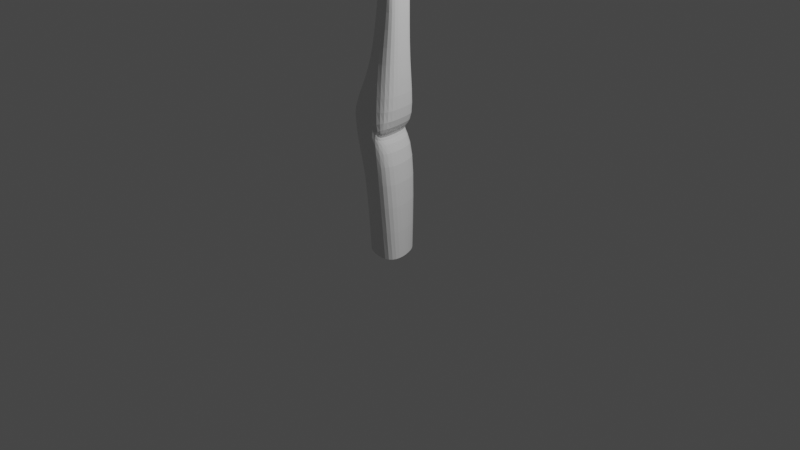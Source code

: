 # Source: hand.blend  (saved by Blender 2.93.21; exported with 4.5.12 LTS)
import bpy
from mathutils import Matrix  # noqa: F401  (used for matrix-valued properties, if any)

bpy.ops.wm.read_factory_settings(use_empty=True)
scene = bpy.context.scene
scene.name = 'Scene'

# ---- collections
col_collection = bpy.data.collections.new('Collection'); scene.collection.children.link(col_collection)

# ---- materials (node trees are filled in below, after node groups)
mat_material = bpy.data.materials.new('Material')
mat_material.alpha_threshold = 0.0
mat_material.use_transparent_shadow = False
mat_material.line_color = (0.0, 0.0, 0.0, 1.0)

# ---- material node trees
mat_material.use_nodes = True; mat_material.node_tree.nodes.clear()
_N = mat_material.node_tree.nodes; _L = mat_material.node_tree.links
n0 = _N.new('ShaderNodeOutputMaterial'); n0.name = 'Material Output'; n0.location = (300, 300)
n1 = _N.new('ShaderNodeBsdfPrincipled'); n1.name = 'Principled BSDF'; n1.location = (10, 300)
n1.distribution = 'GGX'
n1.subsurface_method = 'BURLEY'
n1.inputs[2].default_value = 0.4
n1.inputs[3].default_value = 1.45
n1.inputs[27].default_value = (0.0, 0.0, 0.0, 1.0)
n1.inputs[28].default_value = 1.0
_L.new(n1.outputs[0], n0.inputs[0])
n0.is_active_output = True

# ---- world
world_world = bpy.data.worlds.new('World'); scene.world = world_world
world_world.use_nodes = True; world_world.node_tree.nodes.clear()
_N = world_world.node_tree.nodes; _L = world_world.node_tree.links
n0 = _N.new('ShaderNodeOutputWorld'); n0.name = 'World Output'; n0.location = (300, 300)
n1 = _N.new('ShaderNodeBackground'); n1.name = 'Background'; n1.location = (10, 300)
n1.inputs[0].default_value = (0.05088, 0.05088, 0.05088, 1.0)
_L.new(n1.outputs[0], n0.inputs[0])
n0.is_active_output = True
world_world.color = (0.05088, 0.05088, 0.05088)
world_world.use_sun_shadow = False
world_world.sun_shadow_jitter_overblur = 0.0

# ---- cameras
cam_camera = bpy.data.cameras.new('Camera')
cam_camera.clip_end = 100.0
cam_camera.ortho_scale = 7.314

# ---- lights
light_light = bpy.data.lights.new('Light', 'POINT')
light_light.transmission_factor = 0.0
light_light.energy = 1000.0
light_light.shadow_soft_size = 0.1
light_light.shadow_maximum_resolution = 0.006
light_light.use_absolute_resolution = True

# ---- meshes
me_cube = bpy.data.meshes.new('Cube')
me_cube.from_pydata([(-0.2479, 0.2175, 0.9433), (0.02683, 0.1969, -0.3477), (-0.04502, -0.3178, 0.9701), (0.1643, -0.1909, -0.3477), (-0.4374, -0.03203, 1.017), (-0.2549, 0.09703, -0.3477), (0.01099, -0.1557, 3.108), (0.0576, 0.06264, 3.105), (-0.098, 0.1072, 3.006), (-0.247, -0.2017, -0.3477), (-0.2674, -0.2829, 1.013), (-0.0694, -0.008517, 0.9431), (0.1231, 0.02972, -0.3494), (0.09164, -0.0005883, 3.086), (-0.1684, -0.1196, 3.035), (-0.1069, -0.03401, 3.013), (-0.2995, -0.05364, -0.3477), (-0.05327, -0.199, 0.9433), (-0.1302, 0.1927, -0.3477), (-0.1072, 0.1315, 0.9433), (0.03962, -0.2866, -0.3477), (-0.3087, 0.2203, 1.013), (-0.007309, -0.2117, 3.056), (-0.006036, 0.1072, 3.006), (0.0283, 0.26, 1.013), (0.0874, 0.04096, 1.012), (-0.3989, -0.3073, 1.096), (-0.4374, -0.03203, 1.096), (-0.414, 0.1668, 1.096), (0.1126, -0.2571, 1.013), (-0.1779, 0.2483, 0.8201), (0.0281, 0.2511, 0.8201), (0.09246, 0.03937, 0.8196), (-0.3955, -0.2218, 0.8653), (0.1199, -0.2477, 0.8201), (-0.4261, -0.03552, 0.8652), (-0.4, 0.1553, 0.8653), (-0.06441, -0.3117, 0.8201), (-0.4146, 0.1669, 1.019), (-0.2056, 0.1697, 1.51), (-0.282, 0.1727, 0.4504), (-0.3188, -0.1908, 1.504), (-0.4109, -0.2289, 1.019), (-0.2282, -0.0154, 1.798), (-0.2487, -0.2523, 0.4504), (-0.3628, -0.04182, 0.4504), (0.05521, 0.1192, 2.337), (0.05521, 0.01635, 2.337), (-0.1941, -0.1234, 2.338), (-0.04878, -0.1273, 2.337), (-0.1528, -0.004228, 2.337), (0.05521, -0.1273, 2.337), (-0.1528, 0.1192, 2.337), (-0.04878, 0.1192, 2.337), (0.1212, 0.02546, 3.642), (0.09468, -0.1919, 3.65), (0.006172, -0.2223, 3.726), (0.04742, 0.1446, 3.703), (0.009144, -0.08143, 3.742), (0.04032, -0.3306, 3.635), (0.0897, 0.1561, 3.616), (0.09323, 0.2873, 3.459), (0.03793, -0.3418, 3.426), (0.102, -0.07445, 3.651), (0.00704, 0.2436, 3.469), (0.08282, -0.2837, 3.58), (-0.08423, -0.08198, 3.44), (0.07602, 0.1102, 3.257), (0.0917, 0.2013, 3.449), (0.05823, -0.2766, 3.425), (0.1338, 0.5299, 3.782), (0.3536, 0.5433, 3.804), (0.1156, 0.5457, 3.676), (0.27, 0.6131, 3.634), (0.03952, 0.05881, 3.691), (0.1585, 0.1053, 3.701), (0.09458, -0.1882, 4.231), (0.08789, -0.262, 4.213), (0.01628, -0.2579, 4.184), (0.01771, -0.2164, 4.206), (0.03105, -0.1367, 3.843), (0.1019, -0.1224, 3.833), (0.09504, -0.1978, 3.815), (0.02594, -0.1669, 3.826), (0.2147, 0.2921, 3.622), (0.0573, 0.3358, 3.494), (0.1769, 0.356, 3.499), (0.1126, 0.5083, 3.666), (0.1281, 0.4905, 3.757), (0.1095, 0.3783, 3.729), (0.07421, 0.4033, 3.585), (0.2581, 0.3689, 3.661), (0.2172, 0.4473, 3.573), (0.06586, 0.3361, 3.611), (0.06903, 0.3267, 3.629), (0.03781, -0.118, 3.876), (0.1026, -0.1256, 3.857), (0.09567, -0.2024, 3.838), (0.0213, -0.2001, 3.837), (0.03141, -0.1748, 4.144), (0.09768, -0.1641, 4.087), (0.09089, -0.239, 4.069), (0.01809, -0.2357, 4.072), (0.02644, -0.1919, 4.171), (0.01436, -0.2356, 4.134), (0.2492, 0.3277, 3.668), (0.07342, 0.3351, 3.61), (0.2102, 0.4198, 3.548), (0.0835, 0.3173, 3.655), (-0.0388, 0.1143, 3.455), (0.01828, -0.2243, 3.965), (0.03903, -0.1561, 4.037), (0.0594, -0.1604, 4.074), (0.0399, -0.2377, 4.044), (0.1022, -0.1287, 3.876), (0.09528, -0.2054, 3.857), (0.01939, -0.2136, 3.907), (0.02194, -0.1947, 3.879), (0.02095, -0.1993, 3.787), (0.02787, -0.1106, 3.808), (0.02892, -0.1545, 3.865), (0.02421, -0.1779, 3.854), (0.038, -0.1322, 3.937), (0.02317, -0.1733, 4.064), (0.03169, -0.1776, 4.099), (0.01573, -0.2517, 4.11), (0.01189, -0.2229, 4.043), (0.01815, -0.2283, 3.999), (0.04003, -0.1469, 4.009), (0.09077, 0.3748, 3.553), (0.08436, 0.4096, 3.621), (0.1117, 0.4264, 3.717), (0.1448, 0.3325, 3.672), (0.07856, 0.2692, 3.647), (0.1173, -0.06089, 4.274), (0.1093, -0.15, 4.253), (0.02271, -0.1375, 4.236), (0.02156, -0.07602, 4.237), (0.04066, 0.001271, 3.805), (0.1262, 0.01856, 3.793), (0.1179, -0.07246, 3.771), (0.03448, -0.03521, 3.785), (0.04882, 0.02391, 3.845), (0.1271, 0.01467, 3.822), (0.1187, -0.07803, 3.8), (0.02888, -0.07525, 3.798), (0.04109, -0.04475, 4.169), (0.1211, -0.03173, 4.1), (0.1129, -0.1223, 4.078), (0.02501, -0.1183, 4.081), (0.03457, -0.06816, 4.182), (0.02413, -0.1418, 4.165), (0.02523, -0.1045, 3.952), (0.05029, -0.02209, 4.04), (0.07489, -0.02732, 4.084), (0.05134, -0.1206, 4.048), (0.1266, 0.01089, 3.845), (0.1182, -0.08164, 3.823), (0.02658, -0.09153, 3.883), (0.03873, -0.0233, 3.835), (0.02846, -0.07429, 3.738), (0.03682, 0.03281, 3.763), (0.03808, -0.02016, 3.832), (0.0324, -0.04844, 3.818), (0.04905, 0.006752, 3.919), (0.03114, -0.04294, 4.072), (0.04143, -0.04808, 4.114), (0.02216, -0.1376, 4.128), (0.01753, -0.1028, 4.047), (0.02508, -0.1093, 3.994), (0.0515, -0.01098, 4.006), (0.09417, -0.3075, 4.142), (0.08743, -0.382, 4.124), (0.01547, -0.3748, 4.102), (0.0155, -0.3286, 4.114), (0.0301, -0.2556, 3.751), (0.1023, -0.2228, 3.757), (0.09936, -0.3136, 3.733), (0.03526, -0.3049, 3.716), (0.03541, -0.2351, 3.8), (0.1017, -0.2277, 3.776), (0.09527, -0.3218, 3.746), (0.02026, -0.3195, 3.744), (0.03046, -0.294, 4.055), (0.0973, -0.2831, 3.997), (0.09045, -0.3588, 3.978), (0.01702, -0.3554, 3.981), (0.02494, -0.3125, 4.074), (0.01464, -0.3644, 4.048), (0.01721, -0.3439, 3.873), (0.03815, -0.2751, 3.947), (0.05869, -0.2794, 3.984), (0.03902, -0.3574, 3.953), (0.1047, -0.2414, 3.785), (0.09488, -0.3248, 3.765), (0.01833, -0.3331, 3.816), (0.0328, -0.2635, 3.811), (0.03646, -0.3101, 3.706), (0.02037, -0.2074, 3.723), (0.0246, -0.2925, 3.778), (0.02794, -0.2735, 3.773), (0.02077, -0.3151, 3.789), (0.03994, -0.2449, 3.847), (0.02214, -0.2925, 3.974), (0.03074, -0.2968, 4.009), (0.01464, -0.3715, 4.02), (0.01077, -0.3425, 3.952), (0.01708, -0.348, 3.908), (0.03915, -0.2658, 3.919), (0.1229, 0.0595, 4.189), (0.1159, -0.01832, 4.17), (0.04059, -0.007596, 4.152), (0.04072, 0.04318, 4.156), (0.05597, 0.1138, 3.78), (0.1306, 0.1288, 3.769), (0.1234, 0.04939, 3.75), (0.05058, 0.08191, 3.762), (0.06309, 0.1335, 3.814), (0.1314, 0.1255, 3.794), (0.1241, 0.04453, 3.775), (0.04569, 0.04696, 3.773), (0.05635, 0.07358, 4.097), (0.04231, 0.009415, 4.021), (0.05068, 0.05243, 4.111), (0.03981, -0.007132, 4.094), (0.119, 0.005926, 4.017), (0.0425, 0.0214, 3.908), (0.06438, 0.09336, 3.984), (0.08585, 0.08879, 4.023), (0.1262, 0.08494, 4.036), (0.06529, 0.007364, 3.991), (0.131, 0.1221, 3.814), (0.1237, 0.04138, 3.795), (0.04368, 0.03274, 3.847), (0.05429, 0.0923, 3.806), (0.04532, 0.0478, 3.721), (0.05045, 0.1294, 3.725), (0.05372, 0.09505, 3.803), (0.04876, 0.07036, 3.791), (0.06329, 0.1185, 3.879), (0.04766, 0.07516, 4.013), (0.05665, 0.07067, 4.049), (0.03983, -0.00744, 4.061), (0.03578, 0.0229, 3.99), (0.04237, 0.01721, 3.944), (0.06543, 0.1031, 3.955), (0.09523, -0.2162, 3.744), (0.01552, -0.2288, 3.739), (0.0891, 0.1189, 3.738), (0.03248, -0.1457, 3.893), (0.04394, 0.1755, 3.208), (-0.126, -0.05611, 3.235), (-0.001014, -0.2972, 3.244), (-0.03925, 0.1915, 3.212), (-0.1233, -0.06211, 3.235), (0.04085, -0.2532, 3.282), (-0.1175, -0.1297, 3.45), (-0.1512, -0.1188, 3.668), (-0.05807, 0.03103, 3.449), (-0.1296, 0.01147, 3.641), (-0.01975, 0.168, 3.461), (-0.1177, 0.1433, 3.622), (-0.009087, -0.2784, 3.433), (-0.09227, -0.2666, 3.611), (0.06016, 0.08188, 2.901), (-0.01503, 0.1212, 2.814), (-0.1152, 0.1212, 2.814), (0.01901, -0.156, 2.904), (0.0902, 0.007263, 2.885), (-0.1951, -0.1189, 2.831), (-0.01615, -0.2054, 2.858), (-0.1231, -0.026, 2.82), (0.01821, 0.1641, 1.661), (0.04838, 0.02492, 1.661), (-0.2328, -0.1263, 1.903), (-0.168, -0.009328, 2.062), (0.06127, -0.1654, 1.661), (-0.1565, 0.118, 1.914), (-0.1764, -0.2069, 1.625), (-0.1505, 0.1424, 1.625), (-0.2159, 0.08476, 1.642), (-0.3191, 0.07426, 0.4504), (-0.4248, 0.07553, 1.096), (-0.412, 0.06771, 0.8653), (-0.1528, 0.06255, 2.337), (-0.07906, 0.07782, 3.222), (-0.1021, 0.04239, 3.009), (-0.2753, 0.02787, -0.3477), (-0.4251, 0.07556, 1.018), (-0.1188, 0.05364, 2.817), (-0.1618, 0.05956, 1.982), (0.1137, 0.5616, 3.67), (0.1458, 0.5352, 3.801), (0.1025, 0.5023, 3.652), (0.01432, -0.2687, 4.2), (0.01667, -0.2022, 4.218), (0.02822, -0.1777, 4.158), (0.1285, 0.4752, 3.761), (0.01558, -0.2536, 4.12), (0.02045, -0.1581, 4.236), (0.02329, -0.07776, 4.258), (0.03724, -0.0482, 4.186), (0.02198, -0.1398, 4.14), (0.01322, -0.3887, 4.111), (0.01559, -0.3216, 4.129), (0.02724, -0.2969, 4.069), (0.01449, -0.3734, 4.03), (0.03833, -0.02534, 4.155), (0.04081, 0.04477, 4.175), (0.05299, 0.07056, 4.112), (0.03966, -0.009417, 4.071)], [], [(269, 48, 49, 270), (290, 280, 43, 275), (281, 40, 5, 287), (32, 11, 17, 34), (276, 51, 49, 278), (282, 288, 4, 27), (282, 27, 43, 280), (10, 2, 41), (31, 19, 11, 32), (40, 21, 0, 30), (34, 17, 2, 37), (30, 0, 19, 31), (19, 24, 25, 11), (33, 42, 4, 35), (65, 69, 255, 6, 7, 67, 68, 54, 63, 55), (11, 25, 29, 17), (17, 29, 2), (2, 10, 44, 37), (0, 24, 19), (21, 39, 0), (42, 26, 27, 4), (37, 44, 9, 20), (9, 44, 45, 16), (18, 30, 31, 1), (3, 34, 37, 20), (5, 40, 30, 18), (1, 31, 32, 12), (12, 32, 34, 3), (288, 38, 36, 283), (38, 28, 39, 21), (36, 38, 21, 40), (26, 42, 10, 41), (27, 26, 41, 43), (42, 33, 44, 10), (33, 35, 45, 44), (283, 36, 40, 281), (278, 274, 41, 2), (274, 48, 50, 275), (277, 52, 53, 279), (272, 46, 47, 273), (279, 53, 46, 272), (273, 47, 51, 276), (133, 105, 91, 132), (7, 23, 250, 67), (253, 285, 109, 260, 64), (62, 69, 65, 59), (68, 61, 60, 75, 54), (254, 252, 62, 262, 256), (22, 6, 255, 252), (251, 254, 256, 66), (250, 253, 64, 61), (109, 74, 261, 260), (58, 257, 56, 118, 119), (58, 160, 161, 74, 259), (7, 6, 13), (100, 99, 296, 295, 76), (73, 291, 292, 71), (107, 85, 129, 92), (105, 107, 92, 91), (106, 108, 94, 93), (294, 77, 76, 295), (101, 100, 76, 77), (125, 101, 77, 294, 298), (99, 125, 298, 296), (198, 56, 263, 59, 197, 247), (56, 55, 82, 118), (55, 63, 81, 82), (63, 58, 119, 81), (64, 57, 133, 85), (60, 61, 86, 84), (61, 64, 85, 86), (57, 60, 84, 133), (82, 97, 98, 118), (81, 96, 97, 82), (119, 95, 96, 81), (86, 85, 107), (130, 131, 297, 293), (131, 91, 71, 292, 297), (91, 92, 73, 71), (92, 130, 293, 291, 73), (93, 94, 89, 90), (132, 91, 131), (92, 129, 130), (83, 121, 120, 80), (123, 126, 102, 124), (113, 101, 125), (100, 112, 99), (103, 104, 78, 79), (87, 88, 70, 72), (84, 86, 107, 105), (114, 122, 128, 100), (115, 114, 100, 101), (116, 115, 101, 110), (122, 116, 110, 128), (100, 128, 112), (110, 101, 113), (111, 127, 126, 123), (98, 97, 115, 116), (97, 96, 114, 115), (96, 95, 122, 114), (119, 118, 83, 80), (118, 98, 121, 83), (95, 119, 80, 120), (98, 116, 117, 121), (122, 95, 120, 249), (117, 249, 120, 121), (99, 112, 123, 124), (125, 99, 124, 102), (110, 113, 126, 127), (128, 110, 127, 111), (112, 128, 111, 123), (113, 125, 102, 126), (133, 84, 105), (93, 90, 130, 129), (90, 89, 131, 130), (106, 93, 129, 85), (89, 94, 132, 131), (108, 106, 85, 133), (94, 108, 133, 132), (147, 146, 301, 300, 134), (299, 135, 134, 300), (148, 147, 134, 135), (167, 148, 135, 299, 302), (146, 167, 302, 301), (58, 63, 140, 160), (63, 54, 139, 140), (54, 74, 161, 139), (140, 144, 145, 160), (139, 143, 144, 140), (161, 142, 143, 139), (141, 163, 162, 138), (165, 168, 149, 166), (155, 148, 167), (147, 154, 146), (150, 151, 136, 137), (156, 164, 170, 147), (157, 156, 147, 148), (158, 157, 148, 152), (164, 158, 152, 170), (147, 170, 154), (152, 148, 155), (153, 169, 168, 165), (162, 163, 159), (145, 144, 157, 158), (144, 143, 156, 157), (143, 142, 164, 156), (161, 160, 141, 138), (160, 145, 163, 141), (142, 161, 138, 162), (145, 158, 163), (164, 142, 162, 159), (158, 164, 159, 163), (146, 154, 165, 166), (167, 146, 166, 149), (152, 155, 168, 169), (170, 152, 169, 153), (154, 170, 153, 165), (155, 167, 149, 168), (184, 183, 305, 304, 171), (303, 172, 171, 304), (185, 184, 171, 172), (205, 185, 172, 303, 306), (183, 205, 306, 305), (59, 65, 177, 197), (55, 56, 198, 176), (177, 181, 182, 197), (246, 180, 181, 177), (247, 179, 180, 246), (178, 199, 200, 175), (203, 206, 186, 204), (192, 185, 205), (184, 191, 183), (187, 188, 173, 174), (193, 202, 208, 184), (194, 193, 184, 185), (195, 194, 185, 189), (202, 195, 189, 208), (184, 208, 191), (189, 185, 192), (190, 207, 206, 203), (200, 199, 201, 196), (182, 181, 194, 195), (181, 180, 193, 194), (180, 179, 202, 193), (247, 197, 178, 175), (197, 182, 199, 178), (179, 247, 175, 200), (182, 195, 201, 199), (202, 179, 200, 196), (195, 202, 196, 201), (183, 191, 203, 204), (205, 183, 204, 186), (189, 192, 206, 207), (208, 189, 207, 190), (191, 208, 190, 203), (192, 205, 186, 206), (229, 221, 309, 308, 209), (307, 210, 209, 308), (225, 229, 209, 210), (242, 225, 210, 307, 310), (221, 242, 310, 309), (57, 74, 235, 236), (74, 54, 215, 235), (54, 75, 214, 215), (75, 60, 248, 214), (215, 219, 220, 235), (214, 218, 219, 215), (236, 217, 218, 214, 248), (216, 238, 237, 213), (240, 243, 222, 241), (230, 225, 242), (229, 228, 221), (223, 224, 211, 212), (231, 239, 245, 229), (232, 231, 229, 225), (233, 232, 225, 226), (239, 233, 226, 245), (229, 245, 228), (226, 225, 230), (227, 244, 243, 240), (237, 238, 234), (220, 219, 232, 233), (219, 218, 231, 232), (218, 217, 239, 231), (236, 235, 216, 213), (235, 220, 238, 216), (217, 236, 213, 237), (220, 233, 238), (239, 217, 237, 234), (233, 239, 234, 238), (221, 228, 240, 241), (242, 221, 241, 222), (226, 230, 243, 244), (245, 226, 244, 227), (228, 245, 227, 240), (230, 242, 222, 243), (176, 198, 247, 246), (248, 60, 57, 236), (116, 122, 249, 117), (23, 8, 253, 250), (15, 14, 254, 251), (14, 22, 252, 254), (67, 250, 61, 68), (252, 255, 69, 62), (56, 257, 256), (256, 257, 58, 66), (259, 74, 109, 258), (258, 66, 58, 259), (260, 261, 57, 64), (57, 261, 74), (59, 263, 262, 62), (262, 263, 56, 256), (289, 284, 50, 271), (267, 6, 22, 270), (269, 14, 15, 271), (266, 8, 23, 265), (264, 7, 13, 268), (265, 23, 7, 264), (268, 13, 6, 267), (286, 15, 251, 285), (286, 289, 271, 15), (14, 269, 270, 22), (51, 267, 270, 49), (48, 269, 271, 50), (52, 266, 265, 53), (46, 264, 268, 47), (53, 265, 264, 46), (47, 268, 267, 51), (25, 273, 276, 29), (0, 279, 272, 24), (24, 272, 273, 25), (39, 277, 279, 0), (41, 274, 275, 43), (49, 48, 274, 278), (29, 276, 278, 2), (284, 290, 275, 50), (52, 277, 290, 284), (8, 266, 289, 286), (8, 286, 285, 253), (266, 52, 284, 289), (35, 283, 281, 45), (4, 288, 283, 35), (28, 282, 280, 39), (28, 38, 288, 282), (45, 281, 287, 16), (277, 39, 280, 290), (109, 285, 251, 66, 258), (72, 70, 292, 291), (87, 72, 291, 293), (79, 78, 294, 295), (103, 79, 295, 296), (70, 88, 297, 292), (88, 87, 293, 297), (78, 104, 298, 294), (104, 103, 296, 298), (137, 136, 299, 300), (150, 137, 300, 301), (136, 151, 302, 299), (151, 150, 301, 302), (174, 173, 303, 304), (187, 174, 304, 305), (173, 188, 306, 303), (188, 187, 305, 306), (212, 211, 307, 308), (223, 212, 308, 309), (211, 224, 310, 307), (224, 223, 309, 310), (55, 176, 246, 177, 65)])
_uv = me_cube.uv_layers.new(name='UVMap')
_uv.uv.foreach_set('vector', [0.626, 0.04351, 0.625, 0.0, 0.75, 0.75, 0.8121, 1.123, -11.55, 31.49, -23.21, 61.48, -30.32, 79.73, -15.17, 40.77, 0.4493, 0.2095, 0.4493, 0.2814, 0.375, 0.25, 0.375, 0.1925, 0.4838, 0.6248, 0.5017, 0.6248, 0.5017, 0.75, 0.4838, 0.75, 0.562, 0.75, 0.625, 0.75, 0.625, 0.875, 0.562, 0.875, -11.63, 31.46, 1.1, -1.376, 1.804, -3.251, -5.094, 14.48, -11.63, 31.46, -5.094, 14.48, -30.32, 79.73, -23.21, 61.48, 0.5017, 0.3002, 0.5017, 0.8269, -160.1, 1.227e+05, 0.4838, 0.5, 0.5017, 0.5, 0.5017, 0.6248, 0.4838, 0.6248, 0.4493, 0.2814, 0.5017, 0.2959, 0.5017, 0.375, 0.4838, 0.375, 0.4838, 0.75, 0.5017, 0.75, 0.5017, 0.8269, 0.4838, 0.875, 0.4838, 0.375, 0.5017, 0.375, 0.5017, 0.5, 0.4838, 0.5, 0.5017, 0.5, 0.5017, 0.5, 0.5017, 0.6248, 0.5017, 0.6248, 0.4899, 0.03674, 0.5019, 0.03561, 0.5017, 0.1248, 0.4899, 0.1242, 0.0, 0.0, 0.0, 0.0, 0.0, 0.0, 0.0, 0.0, 0.0, 0.0, 0.0, 0.0, 0.0, 0.0, 0.0, 0.0, 0.0, 0.0, 0.0, 0.0, 0.5017, 0.6248, 0.5017, 0.6248, 0.5017, 0.75, 0.5017, 0.75, 0.5017, 0.75, 0.5017, 0.75, 0.5017, 0.8269, 0.5017, 0.8269, 0.5017, 0.3214, 0.4493, 0.2196, 0.4838, 0.875, 0.5017, 0.375, 0.5017, 0.5, 0.5017, 0.5, 0.5017, 0.2959, -17.18, 46.0, 0.5017, 0.375, 0.5019, 0.03561, -116.2, 8.915e+04, -5.094, 14.48, 0.5017, 0.1248, 0.4838, 0.875, 0.4493, 0.2196, 0.375, 0.0, 0.375, 0.875, 0.375, 0.0, 0.4493, 0.2196, 0.4493, 0.1248, 0.375, 0.1248, 0.375, 0.375, 0.4838, 0.375, 0.4838, 0.5, 0.375, 0.5, 0.375, 0.75, 0.4838, 0.75, 0.4838, 0.875, 0.375, 0.875, 0.375, 0.25, 0.4493, 0.2814, 0.4838, 0.375, 0.375, 0.375, 0.375, 0.5, 0.4838, 0.5, 0.4838, 0.6248, 0.375, 0.6248, 0.375, 0.6248, 0.4838, 0.6248, 0.4838, 0.75, 0.375, 0.75, 1.1, -1.376, 0.5019, 0.2144, 0.4899, 0.2133, 0.4899, 0.1717, 0.5019, 0.2144, -17.17, 45.88, -17.18, 46.0, 0.5017, 0.2959, 0.4899, 0.2133, 0.5019, 0.2144, 0.5017, 0.2959, 0.4493, 0.2814, -116.2, 8.915e+04, 0.5019, 0.03561, 0.5017, 0.3214, -160.1, 1.227e+05, -5.094, 14.48, -116.2, 8.915e+04, -160.1, 1.227e+05, -30.32, 79.73, 0.5019, 0.03561, 0.4899, 0.03674, 0.4493, 0.2196, 0.5017, 0.3214, 0.4899, 0.03674, 0.4899, 0.1242, 0.4493, 0.1248, 0.4493, 0.2196, 0.4899, 0.1717, 0.4899, 0.2133, 0.4493, 0.2814, 0.4493, 0.2095, 0.6232, 0.8138, -81.45, 6.263e+04, -160.1, 1.227e+05, 0.5017, 0.8269, -81.45, 6.263e+04, 0.625, 0.0, 0.625, 0.1248, -15.17, 40.77, -8.468, 23.61, 0.625, 0.25, 0.625, 0.375, 0.562, 0.375, 0.562, 0.5, 0.625, 0.5, 0.625, 0.6248, 0.562, 0.6248, 0.562, 0.375, 0.625, 0.375, 0.625, 0.5, 0.562, 0.5, 0.562, 0.6248, 0.625, 0.6248, 0.625, 0.75, 0.562, 0.75, 0.0, 0.0, 0.0, 0.0, 0.0, 0.0, 0.0, 0.0, 0.0, 0.0, 0.0, 0.0, 0.0, 0.0, 0.0, 0.0, 0.0, 0.0, 0.0, 0.0, 0.0, 0.0, 0.0, 0.0, 0.0, 0.0, 0.0, 0.0, 0.0, 0.0, 0.0, 0.0, 0.0, 0.0, 0.0, 0.0, 0.0, 0.0, 0.0, 0.0, 0.0, 0.0, 0.0, 0.0, 0.0, 0.0, 0.0, 0.0, 0.0, 0.0, 0.0, 0.0, 0.0, 0.0, 0.0, 0.0, 0.0, 0.0, 0.0, 0.0, 0.0, 0.0, 0.0, 0.0, 0.0, 0.0, 0.0, 0.0, 0.0, 0.0, 0.0, 0.0, 0.0, 0.0, 0.0, 0.0, 0.0, 0.0, 0.0, 0.0, 0.0, 0.0, 0.0, 0.0, 0.0, 0.0, 0.0, 0.0, 0.0, 0.0, 0.0, 0.0, 0.0, 0.0, 0.0, 0.0, 0.0, 0.0, 0.0, 0.0, 0.0, 0.0, 0.0, 0.0, 0.0, 0.0, 0.0, 0.0, 0.0, 0.0, 0.0, 0.0, 0.0, 0.0, 0.0, 0.0, 0.0, 0.0, 0.0, 0.0, 0.0, 0.0, 0.0, 0.0, 0.0, 0.0, 0.0, 0.0, 0.0, 0.0, 0.0, 0.0, 0.0, 0.0, 0.0, 0.0, 0.0, 0.0, 0.0, 0.0, 0.0, 0.0, 0.0, 0.0, 0.0, 0.0, 0.0, 0.0, 0.0, 0.0, 0.0, 0.0, 0.0, 0.0, 0.0, 0.0, 0.0, 0.0, 0.0, 0.0, 0.0, 0.0, 0.0, 0.0, 0.0, 0.0, 0.0, 0.0, 0.0, 0.0, 0.0, 0.0, 0.0, 0.0, 0.0, 0.0, 0.0, 0.0, 0.0, 0.0, 0.0, 0.0, 0.0, 0.0, 0.0, 0.0, 0.0, 0.0, 0.0, 0.0, 0.0, 0.0, 0.0, 0.0, 0.0, 0.0, 0.0, 0.0, 0.0, 0.0, 0.0, 0.0, 0.0, 0.0, 0.0, 0.0, 0.0, 0.0, 0.0, 0.0, 0.0, 0.0, 0.0, 0.0, 0.0, 0.0, 0.0, 0.0, 0.0, 0.0, 0.0, 0.0, 0.0, 0.0, 0.0, 0.0, 0.0, 0.0, 0.0, 0.0, 0.0, 0.0, 0.0, 0.0, 0.0, 0.0, 0.0, 0.0, 0.0, 0.0, 0.0, 0.0, 0.0, 0.0, 0.0, 0.0, 0.0, 0.0, 0.0, 0.0, 0.0, 0.0, 0.0, 0.0, 0.0, 0.0, 0.0, 0.0, 0.0, 0.0, 0.0, 0.0, 0.0, 0.0, 0.0, 0.0, 0.0, 0.0, 0.0, 0.0, 0.0, 0.0, 0.0, 0.0, 0.0, 0.0, 0.0, 0.0, 0.0, 0.0, 0.0, 0.0, 0.0, 0.0, 0.0, 0.0, 0.0, 0.0, 0.0, 0.0, 0.0, 0.0, 0.0, 0.0, 0.0, 0.0, 0.0, 0.0, 0.0, 0.0, 0.0, 0.0, 0.0, 0.0, 0.0, 0.0, 0.0, 0.0, 0.0, 0.0, 0.0, 0.0, 0.0, 0.0, 0.0, 0.0, 0.0, 0.0, 0.0, 0.0, 0.0, 0.0, 0.0, 0.0, 0.0, 0.0, 0.0, 0.0, 0.0, 0.0, 0.0, 0.0, 0.0, 0.0, 0.0, 0.0, 0.0, 0.0, 0.0, 0.0, 0.0, 0.0, 0.0, 0.0, 0.0, 0.0, 0.0, 0.0, 0.0, 0.0, 0.0, 0.0, 0.0, 0.0, 0.0, 0.0, 0.0, 0.0, 0.0, 0.0, 0.0, 0.0, 0.0, 0.0, 0.0, 0.0, 0.0, 0.0, 0.0, 0.0, 0.0, 0.0, 0.0, 0.0, 0.0, 0.0, 0.0, 0.0, 0.0, 0.0, 0.0, 0.0, 0.0, 0.0, 0.0, 0.0, 0.0, 0.0, 0.0, 0.0, 0.0, 0.0, 0.0, 0.0, 0.0, 0.0, 0.0, 0.0, 0.0, 0.0, 0.0, 0.0, 0.0, 0.0, 0.0, 0.0, 0.0, 0.0, 0.0, 0.0, 0.0, 0.0, 0.0, 0.0, 0.0, 0.0, 0.0, 0.0, 0.0, 0.0, 0.0, 0.0, 0.0, 0.0, 0.0, 0.0, 0.0, 0.0, 0.0, 0.0, 0.0, 0.0, 0.0, 0.0, 0.0, 0.0, 0.0, 0.0, 0.0, 0.0, 0.0, 0.0, 0.0, 0.0, 0.0, 0.0, 0.0, 0.0, 0.0, 0.0, 0.0, 0.0, 0.0, 0.0, 0.0, 0.0, 0.0, 0.0, 0.0, 0.0, 0.0, 0.0, 0.0, 0.0, 0.0, 0.0, 0.0, 0.0, 0.0, 0.0, 0.0, 0.0, 0.0, 0.0, 0.0, 0.0, 0.0, 0.0, 0.0, 0.0, 0.0, 0.0, 0.0, 0.0, 0.0, 0.0, 0.0, 0.0, 0.0, 0.0, 0.0, 0.0, 0.0, 0.0, 0.0, 0.0, 0.0, 0.0, 0.0, 0.0, 0.0, 0.0, 0.0, 0.0, 0.0, 0.0, 0.0, 0.0, 0.0, 0.0, 0.0, 0.0, 0.0, 0.0, 0.0, 0.0, 0.0, 0.0, 0.0, 0.0, 0.0, 0.0, 0.0, 0.0, 0.0, 0.0, 0.0, 0.0, 0.0, 0.0, 0.0, 0.0, 0.0, 0.0, 0.0, 0.0, 0.0, 0.0, 0.0, 0.0, 0.0, 0.0, 0.0, 0.0, 0.0, 0.0, 0.0, 0.0, 0.0, 0.0, 0.0, 0.0, 0.0, 0.0, 0.0, 0.0, 0.0, 0.0, 0.0, 0.0, 0.0, 0.0, 0.0, 0.0, 0.0, 0.0, 0.0, 0.0, 0.0, 0.0, 0.0, 0.0, 0.0, 0.0, 0.0, 0.0, 0.0, 0.0, 0.0, 0.0, 0.0, 0.0, 0.0, 0.0, 0.0, 0.0, 0.0, 0.0, 0.0, 0.0, 0.0, 0.0, 0.0, 0.0, 0.0, 0.0, 0.0, 0.0, 0.0, 0.0, 0.0, 0.0, 0.0, 0.0, 0.0, 0.0, 0.0, 0.0, 0.0, 0.0, 0.0, 0.0, 0.0, 0.0, 0.0, 0.0, 0.0, 0.0, 0.0, 0.0, 0.0, 0.0, 0.0, 0.0, 0.0, 0.0, 0.0, 0.0, 0.0, 0.0, 0.0, 0.0, 0.0, 0.0, 0.0, 0.0, 0.0, 0.0, 0.0, 0.0, 0.0, 0.0, 0.0, 0.0, 0.0, 0.0, 0.0, 0.0, 0.0, 0.0, 0.0, 0.0, 0.0, 0.0, 0.0, 0.0, 0.0, 0.0, 0.0, 0.0, 0.0, 0.0, 0.0, 0.0, 0.0, 0.0, 0.0, 0.0, 0.0, 0.0, 0.0, 0.0, 0.0, 0.0, 0.0, 0.0, 0.0, 0.0, 0.0, 0.0, 0.0, 0.0, 0.0, 0.0, 0.0, 0.0, 0.0, 0.0, 0.0, 0.0, 0.0, 0.0, 0.0, 0.0, 0.0, 0.0, 0.0, 0.0, 0.0, 0.0, 0.0, 0.0, 0.0, 0.0, 0.0, 0.0, 0.0, 0.0, 0.0, 0.0, 0.0, 0.0, 0.0, 0.0, 0.0, 0.0, 0.0, 0.0, 0.0, 0.0, 0.0, 0.0, 0.0, 0.0, 0.0, 0.0, 0.0, 0.0, 0.0, 0.0, 0.0, 0.0, 0.0, 0.0, 0.0, 0.0, 0.0, 0.0, 0.0, 0.0, 0.0, 0.0, 0.0, 0.0, 0.0, 0.0, 0.0, 0.0, 0.0, 0.0, 0.0, 0.0, 0.0, 0.0, 0.0, 0.0, 0.0, 0.0, 0.0, 0.0, 0.0, 0.0, 0.0, 0.0, 0.0, 0.0, 0.0, 0.0, 0.0, 0.0, 0.0, 0.0, 0.0, 0.0, 0.0, 0.0, 0.0, 0.0, 0.0, 0.0, 0.0, 0.0, 0.0, 0.0, 0.0, 0.0, 0.0, 0.0, 0.0, 0.0, 0.0, 0.0, 0.0, 0.0, 0.0, 0.0, 0.0, 0.0, 0.0, 0.0, 0.0, 0.0, 0.0, 0.0, 0.0, 0.0, 0.0, 0.0, 0.0, 0.0, 0.0, 0.0, 0.0, 0.0, 0.0, 0.0, 0.0, 0.0, 0.0, 0.0, 0.0, 0.0, 0.0, 0.0, 0.0, 0.0, 0.0, 0.0, 0.0, 0.0, 0.0, 0.0, 0.0, 0.0, 0.0, 0.0, 0.0, 0.0, 0.0, 0.0, 0.0, 0.0, 0.0, 0.0, 0.0, 0.0, 0.0, 0.0, 0.0, 0.0, 0.0, 0.0, 0.0, 0.0, 0.0, 0.0, 0.0, 0.0, 0.0, 0.0, 0.0, 0.0, 0.0, 0.0, 0.0, 0.0, 0.0, 0.0, 0.0, 0.0, 0.0, 0.0, 0.0, 0.0, 0.0, 0.0, 0.0, 0.0, 0.0, 0.0, 0.0, 0.0, 0.0, 0.0, 0.0, 0.0, 0.0, 0.0, 0.0, 0.0, 0.0, 0.0, 0.0, 0.0, 0.0, 0.0, 0.0, 0.0, 0.0, 0.0, 0.0, 0.0, 0.0, 0.0, 0.0, 0.0, 0.0, 0.0, 0.0, 0.0, 0.0, 0.0, 0.0, 0.0, 0.0, 0.0, 0.0, 0.0, 0.0, 0.0, 0.0, 0.0, 0.0, 0.0, 0.0, 0.0, 0.0, 0.0, 0.0, 0.0, 0.0, 0.0, 0.0, 0.0, 0.0, 0.0, 0.0, 0.0, 0.0, 0.0, 0.0, 0.0, 0.0, 0.0, 0.0, 0.0, 0.0, 0.0, 0.0, 0.0, 0.0, 0.0, 0.0, 0.0, 0.0, 0.0, 0.0, 0.0, 0.0, 0.0, 0.0, 0.0, 0.0, 0.0, 0.0, 0.0, 0.0, 0.0, 0.0, 0.0, 0.0, 0.0, 0.0, 0.0, 0.0, 0.0, 0.0, 0.0, 0.0, 0.0, 0.0, 0.0, 0.0, 0.0, 0.0, 0.0, 0.0, 0.0, 0.0, 0.0, 0.0, 0.0, 0.0, 0.0, 0.0, 0.0, 0.0, 0.0, 0.0, 0.0, 0.0, 0.0, 0.0, 0.0, 0.0, 0.0, 0.0, 0.0, 0.0, 0.0, 0.0, 0.0, 0.0, 0.0, 0.0, 0.0, 0.0, 0.0, 0.0, 0.0, 0.0, 0.0, 0.0, 0.0, 0.0, 0.0, 0.0, 0.0, 0.0, 0.0, 0.0, 0.0, 0.0, 0.0, 0.0, 0.0, 0.0, 0.0, 0.0, 0.0, 0.0, 0.0, 0.0, 0.0, 0.0, 0.0, 0.0, 0.0, 0.0, 0.0, 0.0, 0.0, 0.0, 0.0, 0.0, 0.0, 0.0, 0.0, 0.0, 0.0, 0.0, 0.0, 0.0, 0.0, 0.0, 0.0, 0.0, 0.0, 0.0, 0.0, 0.0, 0.0, 0.0, 0.0, 0.0, 0.0, 0.0, 0.0, 0.0, 0.0, 0.0, 0.0, 0.0, 0.0, 0.0, 0.0, 0.0, 0.0, 0.0, 0.0, 0.0, 0.0, 0.0, 0.0, 0.0, 0.0, 0.0, 0.0, 0.0, 0.0, 0.0, 0.0, 0.0, 0.0, 0.0, 0.0, 0.0, 0.0, 0.0, 0.0, 0.0, 0.0, 0.0, 0.0, 0.0, 0.0, 0.0, 0.0, 0.0, 0.0, 0.0, 0.0, 0.0, 0.0, 0.0, 0.0, 0.0, 0.0, 0.0, 0.0, 0.0, 0.0, 0.0, 0.0, 0.0, 0.0, 0.0, 0.0, 0.0, 0.0, 0.0, 0.0, 0.0, 0.0, 0.0, 0.0, 0.0, 0.0, 0.0, 0.0, 0.0, 0.0, 0.0, 0.0, 0.0, 0.0, 0.0, 0.0, 0.0, 0.0, 0.0, 0.0, 0.0, 0.0, 0.0, 0.0, 0.0, 0.0, 0.0, 0.0, 0.0, 0.0, 0.0, 0.0, 0.0, 0.0, 0.0, 0.0, 0.0, 0.0, 0.0, 0.0, 0.0, 0.0, 0.0, 0.0, 0.0, 0.0, 0.0, 0.0, 0.0, 0.0, 0.0, 0.0, 0.0, 0.0, 0.0, 0.0, 0.0, 0.0, 0.0, 0.0, 0.0, 0.0, 0.0, 0.0, 0.0, 0.0, 0.0, 0.0, 0.0, 0.0, 0.0, 0.0, 0.0, 0.0, 0.0, 0.0, 0.0, 0.0, 0.0, 0.0, 0.0, 0.0, 0.0, 0.0, 0.0, 0.0, 0.0, 0.0, 0.0, 0.0, 0.0, 0.0, 0.0, 0.0, 0.0, 0.0, 0.0, 0.0, 0.0, 0.0, 0.0, 0.0, 0.0, 0.0, 0.0, 0.0, 0.0, 0.0, 0.0, 0.0, 0.0, 0.0, 0.0, 0.0, 0.0, 0.0, 0.0, 0.0, 0.0, 0.0, 0.0, 0.0, 0.0, 0.0, 0.0, 0.0, 0.0, 0.0, 0.0, 0.0, 0.0, 0.0, 0.0, 0.0, 0.0, 0.0, 0.0, 0.0, 0.0, 0.0, 0.0, 0.0, 0.0, 0.0, 0.0, 0.0, 0.0, 0.0, 0.0, 0.0, 0.0, 0.0, 0.0, 0.0, 0.0, 0.0, 0.0, 0.0, 0.0, 0.0, 0.0, 0.0, 0.0, 0.0, 0.0, 0.0, 0.0, 0.0, 0.0, 0.0, 0.0, 0.0, 0.0, 0.0, 0.0, 0.0, 0.0, 0.0, 0.0, 0.0, 0.0, 0.0, 0.0, 0.0, 0.0, 0.0, 0.0, 0.0, 0.0, 0.0, 0.0, 0.0, 0.0, 0.0, 0.0, 0.0, 0.0, 0.0, 0.0, 0.0, 0.0, 0.0, 0.0, 0.0, 0.0, 0.0, 0.0, 0.0, 0.0, 0.0, 0.0, 0.0, 0.0, 0.0, 0.0, 0.0, 0.0, 0.0, 0.0, 0.0, 0.0, 0.0, 0.0, 0.0, 0.0, 0.0, 0.0, 0.0, 0.0, 0.0, 0.0, 0.0, 0.0, 0.0, 0.0, 0.0, 0.0, 0.0, 0.0, 0.0, 0.0, 0.0, 0.0, 0.0, 0.0, 0.0, 0.0, 0.0, 0.0, 0.0, 0.0, 0.0, 0.0, 0.0, 0.0, 0.0, 0.0, 0.0, 0.0, 0.0, 0.0, 0.0, 0.0, 0.0, 0.0, 0.0, 0.0, 0.0, 0.0, 0.0, 0.0, 0.0, 0.0, 0.0, 0.0, 0.0, 0.0, 0.0, 0.0, 0.0, 0.0, 0.0, 0.0, 0.0, 0.0, 0.0, 0.0, 0.0, 0.0, 0.0, 0.0, 0.0, 0.0, 0.0, 0.0, 0.0, 0.0, 0.0, 0.0, 0.0, 0.0, 0.0, 0.0, 0.0, 0.0, 0.0, 0.0, 0.0, 0.0, 0.0, 0.0, 0.0, 0.0, 0.0, 0.0, 0.0, 0.0, 0.0, 0.0, 0.0, 0.0, 0.0, 0.0, 0.0, 0.0, 0.0, 0.0, 0.0, 0.0, 0.0, 0.0, 0.0, 0.0, 0.0, 0.0, 0.0, 0.0, 0.0, 0.0, 0.0, 0.0, 0.0, 0.0, 0.0, 0.0, 0.0, 0.0, 0.0, 0.0, 0.0, 0.0, 0.0, 0.0, 0.0, 0.0, 0.0, 0.0, 0.0, 0.0, 0.0, 0.0, 0.0, 0.0, 0.0, 0.0, 0.0, 0.0, 0.0, 0.0, 0.0, 0.0, 0.0, 0.0, 0.0, 0.0, 0.0, 0.0, 0.0, 0.0, 0.0, 0.0, 0.0, 0.0, 0.0, 0.0, 0.0, 0.0, 0.0, 0.0, 0.0, 0.0, 0.0, 0.0, 0.0, 0.0, 0.0, 0.0, 0.0, 0.0, 0.0, 0.0, 0.0, 0.0, 0.0, 0.0, 0.0, 0.0, 0.0, 0.0, 0.0, 0.0, 0.0, 0.0, 0.0, 0.0, 0.0, 0.0, 0.0, 0.0, 0.0, 0.0, 0.0, 0.0, 0.0, 0.0, 0.0, 0.0, 0.0, 0.0, 0.0, 0.0, 0.0, 0.0, 0.0, 0.0, 0.0, 0.0, 0.0, 0.0, 0.0, 0.0, 0.0, 0.0, 0.0, 0.0, 0.0, 0.0, 0.0, 0.0, 0.0, 0.0, 0.0, 0.0, 0.0, 0.0, 0.0, 0.0, 0.0, 0.0, 0.0, 0.0, 0.0, 0.0, 0.0, 0.0, 0.0, 0.0, 0.0, 0.0, 0.0, 0.0, 0.0, 0.0, 0.0, 0.0, 0.0, 0.0, 0.0, 0.0, 0.0, 0.0, 0.0, 0.0, 0.0, 0.0, 0.0, 0.0, 0.0, 0.0, 0.0, 0.0, 0.0, 0.0, 0.0, 0.0, 0.0, 0.0, 0.0, 0.0, 0.0, 0.0, 0.0, 0.0, 0.0, 0.0, 0.0, 0.0, 0.0, 0.0, 0.0, 0.0, 0.0, 0.0, 0.0, 0.0, 0.0, 0.0, 0.0, 0.0, 0.0, 0.6251, 0.1862, 0.625, 0.1925, 0.625, 0.1248, 0.6252, 0.111, 0.625, 0.7939, 0.625, 0.8107, 0.625, 0.7944, 0.625, 0.8167, 0.626, 0.04351, 0.6263, 0.0601, 0.6253, 0.1078, 0.6252, 0.111, 0.625, 0.25, 0.625, 0.25, 0.625, 0.375, 0.625, 0.375, 0.625, 0.4758, 0.625, 0.4665, 0.625, 0.6248, 0.625, 0.6248, 0.625, 0.375, 0.625, 0.375, 0.625, 0.4665, 0.625, 0.4758, 0.625, 0.6248, 0.625, 0.6248, 0.625, 0.8107, 0.625, 0.7939, 0.0, 0.0, 0.0, 0.0, 0.0, 0.0, 0.0, 0.0, 0.6252, 0.183, 0.6251, 0.1862, 0.6252, 0.111, 0.6253, 0.1039, 0.6263, 0.0601, 0.626, 0.04351, 0.8121, 1.123, 0.8358, 1.265, 0.625, 0.75, 0.625, 0.7939, 0.625, 0.8167, 0.625, 0.875, 0.625, 0.0, 0.626, 0.04351, 0.6252, 0.111, 0.625, 0.1248, 0.625, 0.25, 0.625, 0.25, 0.625, 0.375, 0.625, 0.375, 0.625, 0.5, 0.625, 0.4758, 0.625, 0.6248, 0.625, 0.6248, 0.625, 0.375, 0.625, 0.375, 0.625, 0.4758, 0.625, 0.5, 0.625, 0.6248, 0.625, 0.6248, 0.625, 0.7939, 0.625, 0.75, 0.5017, 0.6248, 0.562, 0.6248, 0.562, 0.75, 0.5017, 0.75, 0.5017, 0.375, 0.562, 0.375, 0.562, 0.5, 0.5017, 0.5, 0.5017, 0.5, 0.562, 0.5, 0.562, 0.6248, 0.5017, 0.6248, -17.18, 46.0, -8.468, 23.61, 0.562, 0.375, 0.5017, 0.375, -160.1, 1.227e+05, -81.45, 6.263e+04, -15.17, 40.77, -30.32, 79.73, 0.75, 0.75, 0.625, 0.0, -81.45, 6.263e+04, 0.6232, 0.8138, 0.5017, 0.75, 0.562, 0.75, 0.562, 0.875, 0.5017, 0.8269, 0.625, 0.1925, -11.55, 31.49, -15.17, 40.77, 0.625, 0.1248, 0.625, 0.25, -8.468, 23.61, -11.55, 31.49, 0.625, 0.1925, 0.625, 0.25, 0.625, 0.25, 0.6251, 0.1862, 0.6252, 0.183, 0.0, 0.0, 0.0, 0.0, 0.0, 0.0, 0.0, 0.0, 0.625, 0.25, 0.625, 0.25, 0.625, 0.1925, 0.6251, 0.1862, 0.4899, 0.1226, 0.4899, 0.1717, 0.4493, 0.2095, 0.4493, 0.1248, 1.804, -3.251, 1.1, -1.376, 0.4899, 0.1717, 0.4899, 0.1226, -17.17, 45.88, -11.63, 31.46, -23.21, 61.48, -17.18, 46.0, -17.17, 45.88, 0.5019, 0.2144, 1.1, -1.376, -11.63, 31.46, 0.4493, 0.1248, 0.4493, 0.2095, 0.375, 0.1925, 0.375, 0.1248, -8.468, 23.61, -17.18, 46.0, -23.21, 61.48, -11.55, 31.49, 0.0, 0.0, 0.0, 0.0, 0.0, 0.0, 0.0, 0.0, 0.0, 0.0, 0.0, 0.0, 0.0, 0.0, 0.0, 0.0, 0.0, 0.0, 0.0, 0.0, 0.0, 0.0, 0.0, 0.0, 0.0, 0.0, 0.0, 0.0, 0.0, 0.0, 0.0, 0.0, 0.0, 0.0, 0.0, 0.0, 0.0, 0.0, 0.0, 0.0, 0.0, 0.0, 0.0, 0.0, 0.0, 0.0, 0.0, 0.0, 0.0, 0.0, 0.0, 0.0, 0.0, 0.0, 0.0, 0.0, 0.0, 0.0, 0.0, 0.0, 0.0, 0.0, 0.0, 0.0, 0.0, 0.0, 0.0, 0.0, 0.0, 0.0, 0.0, 0.0, 0.0, 0.0, 0.0, 0.0, 0.0, 0.0, 0.0, 0.0, 0.0, 0.0, 0.0, 0.0, 0.0, 0.0, 0.0, 0.0, 0.0, 0.0, 0.0, 0.0, 0.0, 0.0, 0.0, 0.0, 0.0, 0.0, 0.0, 0.0, 0.0, 0.0, 0.0, 0.0, 0.0, 0.0, 0.0, 0.0, 0.0, 0.0, 0.0, 0.0, 0.0, 0.0, 0.0, 0.0, 0.0, 0.0, 0.0, 0.0, 0.0, 0.0, 0.0, 0.0, 0.0, 0.0, 0.0, 0.0, 0.0, 0.0, 0.0, 0.0, 0.0, 0.0, 0.0, 0.0, 0.0, 0.0, 0.0, 0.0, 0.0, 0.0, 0.0, 0.0, 0.0, 0.0, 0.0, 0.0, 0.0, 0.0, 0.0, 0.0, 0.0, 0.0, 0.0, 0.0, 0.0, 0.0, 0.0, 0.0, 0.0, 0.0, 0.0, 0.0, 0.0, 0.0, 0.0, 0.0, 0.0, 0.0, 0.0, 0.0, 0.0, 0.0, 0.0, 0.0, 0.0, 0.0, 0.0, 0.0])
me_cube.materials.append(mat_material)
me_cube.use_remesh_preserve_volume = False
me_cube.use_remesh_preserve_attributes = False
me_cube.use_mirror_vertex_groups = False
me_cube.update()

# ---- objects
ob_cube = bpy.data.objects.new('Cube', me_cube)
ob_light = bpy.data.objects.new('Light', light_light)
ob_camera = bpy.data.objects.new('Camera', cam_camera)

# ---- transforms, parenting, visibility, modifiers, constraints
ob_cube.location = (0.0, 0.0, 0.0)
ob_cube.lock_rotations_4d = False
ob_cube.empty_display_type = 'ARROWS'
ob_cube.lineart.crease_threshold = 0.0
_m = ob_cube.modifiers.new('Subdivision', 'SUBSURF')
_m.levels = 3
ob_light.location = (4.076, 1.005, 5.904)
ob_light.rotation_euler = (0.6503, 0.05522, 1.866)
ob_light.lock_rotations_4d = False
ob_light.empty_display_type = 'ARROWS'
ob_light.color = (0.0, 0.0, 0.0, 0.0)
ob_light.lineart.crease_threshold = 0.0
ob_camera.location = (7.359, -6.926, 4.958)
ob_camera.rotation_euler = (1.109, 0.0, 0.8149)
ob_camera.lock_rotations_4d = False
ob_camera.empty_display_type = 'ARROWS'
ob_camera.color = (0.0, 0.0, 0.0, 0.0)
ob_camera.display_type = 'WIRE'
ob_camera.lineart.crease_threshold = 0.0

# ---- collection membership
col_collection.objects.link(ob_cube)
col_collection.objects.link(ob_light)
col_collection.objects.link(ob_camera)

# ---- scene / render settings (as saved in the file)
scene.camera = ob_camera
scene.frame_start = 1; scene.frame_end = 250; scene.frame_set(1)
scene.render.engine = 'BLENDER_EEVEE_NEXT'
scene.cycles.use_denoising = False
scene.cycles.samples = 128
scene.cycles.sampling_pattern = 'TABULATED_SOBOL'
scene.cycles.use_adaptive_sampling = False
scene.cycles.use_light_tree = False
scene.view_settings.view_transform = 'Filmic'
bpy.context.view_layer.update()
